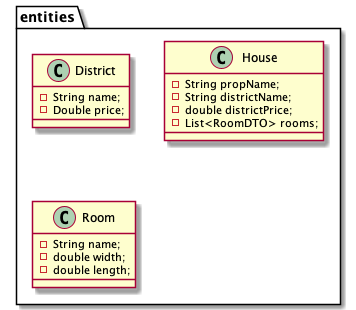

The diagram above was rendered by PlantUML. Its source (embedded in the PNG):
@startuml Entities

package entities <<Folder>> {

    class District {
        - String name;
        - Double price;
    }

    class House {
        - String propName;
        - String districtName;
        - double districtPrice;
        - List<RoomDTO> rooms;
    }

    class Room {
        - String name;
        - double width;
        - double length;
    }

}

@enduml